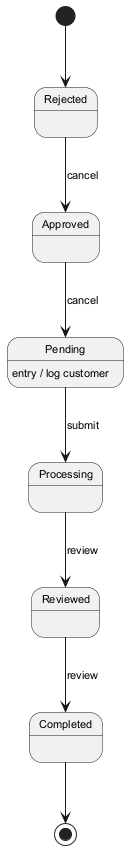

The diagram above was rendered by PlantUML. Its source (embedded in the PNG):
@startuml
skinparam backgroundColor #FFFFFF
skinparam classBackgroundColor #F3E5F5
skinparam classBorderColor #6A1B9A
skinparam defaultFontSize 11
[*] --> Rejected
Rejected --> Approved : cancel
Approved --> Pending : cancel
Pending --> Processing : submit
Pending : entry / log customer
Processing --> Reviewed : review
Reviewed --> Completed : review
Completed --> [*]
@enduml